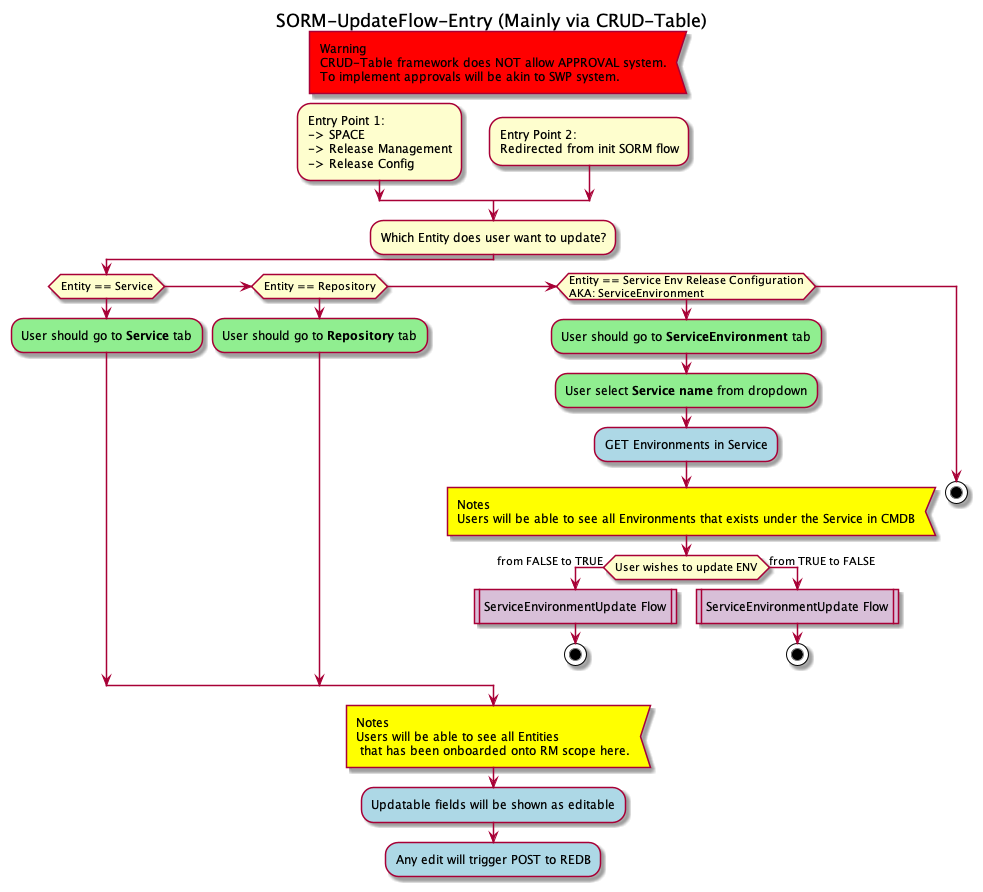

The diagram above was rendered by PlantUML. Its source (embedded in the PNG):
@startuml
title SORM-UpdateFlow-Entry (Mainly via CRUD-Table)
    
#Red:Warning\nCRUD-Table framework does NOT allow APPROVAL system.\nTo implement approvals will be akin to SWP system.<
kill

split
    -[hidden]->
    :Entry Point 1:\n-> SPACE\n-> Release Management\n-> Release Config;
split again
    -[hidden]->
    :Entry Point 2:\nRedirected from init SORM flow;
end split

:Which Entity does user want to update?;

if (Entity == Service) then
    #LightGreen:User should go to <b>Service</b> tab;
    
elseif (Entity == Repository)
    #LightGreen:User should go to <b>Repository</b> tab;
    
elseif (Entity == Service Env Release Configuration\nAKA: ServiceEnvironment)
    #LightGreen:User should go to <b>ServiceEnvironment</b> tab;
    #LightGreen:User select <b>Service name</b> from dropdown;
    #LightBlue:GET Environments in Service;
    #Yellow:Notes\nUsers will be able to see all Environments that exists under the Service in CMDB<

    if (User wishes to update ENV) then (from FALSE to TRUE) 
        #Thistle:ServiceEnvironmentUpdate Flow|
        stop
    else (from TRUE to FALSE)
        #Thistle:ServiceEnvironmentUpdate Flow|
        stop
    endif

else
    stop
endif

#Yellow:Notes\nUsers will be able to see all Entities\n that has been onboarded onto RM scope here.<
#LightBlue:Updatable fields will be shown as editable;
#LightBlue:Any edit will trigger POST to REDB;
kill    
@enduml